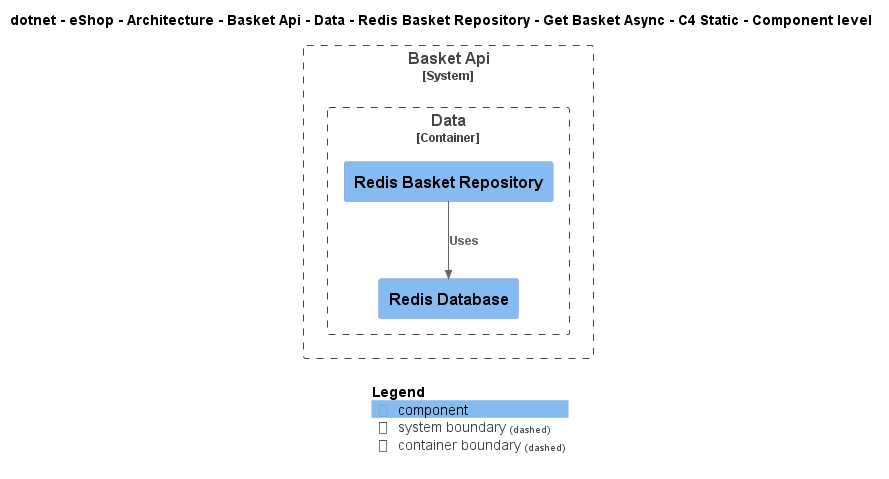

The diagram above was rendered by PlantUML. Its source (embedded in the PNG):
@startuml
!include ..\..\..\..\..\..\..\..\..\..\..\.c4s\C4_Component.puml

AddElementTag("c4interflow:lifecycle:new", $bgColor=green, $fontColor=#ffffff, $borderColor=green, $shadowing="False")
AddElementTag("c4interflow:lifecycle:changed", $bgColor=orange, $fontColor=#ffffff, $borderColor=orange, $shadowing="False")
AddElementTag("c4interflow:lifecycle:removed", $bgColor=red, $fontColor=#ffffff, $borderColor=red, $shadowing="False")

AddRelTag("c4interflow:lifecycle:new", $textColor=green, $lineColor=green)
AddRelTag("c4interflow:lifecycle:changed", $textColor=orange, $lineColor=orange)
AddRelTag("c4interflow:lifecycle:removed", $textColor=red, $lineColor=red)

SHOW_PERSON_PORTRAIT()
LAYOUT_TOP_DOWN()

skinparam linetype polyline

title dotnet - eShop - Architecture - Basket Api - Data - Redis Basket Repository - Get Basket Async - C4 Static - Component level


System_Boundary(dotnet.eShop.Architecture.SoftwareSystems.BasketApi, "Basket Api") {
    
Container_Boundary(dotnet.eShop.Architecture.SoftwareSystems.BasketApi.Containers.Data, "Data") {
    Component(dotnet.eShop.Architecture.SoftwareSystems.BasketApi.Containers.Data.Components.RedisBasketRepository, "Redis Basket Repository", "", "")
    Component(dotnet.eShop.Architecture.SoftwareSystems.BasketApi.Containers.Data.Components.RedisDatabase, "Redis Database", "", "")
}
}

Rel(dotnet.eShop.Architecture.SoftwareSystems.BasketApi.Containers.Data.Components.RedisBasketRepository, dotnet.eShop.Architecture.SoftwareSystems.BasketApi.Containers.Data.Components.RedisDatabase, "Uses")


SHOW_LEGEND()
@enduml